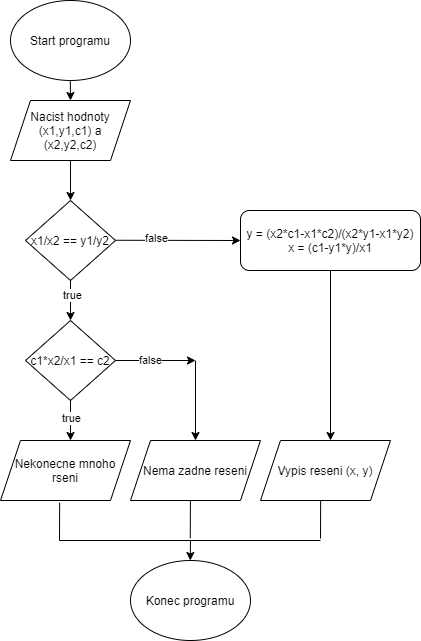

The diagram above was exported from draw.io. Its source (the exported page's mxGraphModel, read from the mxfile embedded in the PNG):
<mxGraphModel dx="981" dy="526" grid="1" gridSize="10" guides="1" tooltips="1" connect="1" arrows="1" fold="1" page="1" pageScale="1" pageWidth="827" pageHeight="1169" math="0" shadow="0">
  <root>
    <mxCell id="0" />
    <mxCell id="1" parent="0" />
    <mxCell id="A7nfLHivBgZmMKhz-m6y-1" value="Start programu" style="ellipse;whiteSpace=wrap;html=1;" parent="1" vertex="1">
      <mxGeometry x="340" width="120" height="80" as="geometry" />
    </mxCell>
    <mxCell id="A7nfLHivBgZmMKhz-m6y-2" value="Nacist hodnoty (x1,y1,c1) a (x2,y2,c2)" style="shape=parallelogram;perimeter=parallelogramPerimeter;whiteSpace=wrap;html=1;fixedSize=1;" parent="1" vertex="1">
      <mxGeometry x="340" y="100" width="120" height="60" as="geometry" />
    </mxCell>
    <mxCell id="A7nfLHivBgZmMKhz-m6y-9" value="" style="endArrow=classic;html=1;rounded=0;" parent="1" edge="1">
      <mxGeometry width="50" height="50" relative="1" as="geometry">
        <mxPoint x="399.8" y="80" as="sourcePoint" />
        <mxPoint x="400" y="100" as="targetPoint" />
      </mxGeometry>
    </mxCell>
    <mxCell id="A7nfLHivBgZmMKhz-m6y-10" value="" style="endArrow=classic;html=1;rounded=0;exitX=0.5;exitY=1;exitDx=0;exitDy=0;entryX=0.5;entryY=0;entryDx=0;entryDy=0;" parent="1" source="A7nfLHivBgZmMKhz-m6y-2" edge="1">
      <mxGeometry width="50" height="50" relative="1" as="geometry">
        <mxPoint x="380" y="210" as="sourcePoint" />
        <mxPoint x="400" y="200" as="targetPoint" />
      </mxGeometry>
    </mxCell>
    <mxCell id="A7nfLHivBgZmMKhz-m6y-17" value="Konec programu" style="ellipse;whiteSpace=wrap;html=1;" parent="1" vertex="1">
      <mxGeometry x="460" y="560" width="120" height="80" as="geometry" />
    </mxCell>
    <mxCell id="A7nfLHivBgZmMKhz-m6y-19" value="" style="endArrow=classic;html=1;rounded=0;" parent="1" edge="1">
      <mxGeometry width="50" height="50" relative="1" as="geometry">
        <mxPoint x="520" y="540" as="sourcePoint" />
        <mxPoint x="519.76" y="560" as="targetPoint" />
      </mxGeometry>
    </mxCell>
    <mxCell id="wwXKrGnDuXIluSKO-Ley-1" value="x1/x2 == y1/y2" style="rhombus;whiteSpace=wrap;html=1;" vertex="1" parent="1">
      <mxGeometry x="355" y="200" width="90" height="80" as="geometry" />
    </mxCell>
    <mxCell id="wwXKrGnDuXIluSKO-Ley-3" value="c1*x2/x1 == c2" style="rhombus;whiteSpace=wrap;html=1;" vertex="1" parent="1">
      <mxGeometry x="355" y="320" width="90" height="80" as="geometry" />
    </mxCell>
    <mxCell id="wwXKrGnDuXIluSKO-Ley-5" value="" style="endArrow=classic;html=1;rounded=0;entryX=0;entryY=0.5;entryDx=0;entryDy=0;" edge="1" parent="1" target="wwXKrGnDuXIluSKO-Ley-7">
      <mxGeometry width="50" height="50" relative="1" as="geometry">
        <mxPoint x="445" y="239.76" as="sourcePoint" />
        <mxPoint x="520" y="240" as="targetPoint" />
      </mxGeometry>
    </mxCell>
    <mxCell id="wwXKrGnDuXIluSKO-Ley-23" value="false" style="edgeLabel;html=1;align=center;verticalAlign=middle;resizable=0;points=[];" vertex="1" connectable="0" parent="wwXKrGnDuXIluSKO-Ley-5">
      <mxGeometry x="-0.354" y="2" relative="1" as="geometry">
        <mxPoint as="offset" />
      </mxGeometry>
    </mxCell>
    <mxCell id="wwXKrGnDuXIluSKO-Ley-6" value="" style="endArrow=classic;html=1;rounded=0;" edge="1" parent="1">
      <mxGeometry width="50" height="50" relative="1" as="geometry">
        <mxPoint x="400" y="280" as="sourcePoint" />
        <mxPoint x="400" y="320" as="targetPoint" />
      </mxGeometry>
    </mxCell>
    <mxCell id="wwXKrGnDuXIluSKO-Ley-21" value="true" style="edgeLabel;html=1;align=center;verticalAlign=middle;resizable=0;points=[];" vertex="1" connectable="0" parent="wwXKrGnDuXIluSKO-Ley-6">
      <mxGeometry x="-0.3167" y="1" relative="1" as="geometry">
        <mxPoint as="offset" />
      </mxGeometry>
    </mxCell>
    <mxCell id="wwXKrGnDuXIluSKO-Ley-7" value="y = (x2*c1-x1*c2)/(x2*y1-x1*y2)&lt;br&gt;x = (c1-y1*y)/x1" style="rounded=1;whiteSpace=wrap;html=1;" vertex="1" parent="1">
      <mxGeometry x="570" y="210" width="180" height="60" as="geometry" />
    </mxCell>
    <mxCell id="wwXKrGnDuXIluSKO-Ley-8" value="" style="endArrow=classic;html=1;rounded=0;exitX=0.5;exitY=1;exitDx=0;exitDy=0;" edge="1" parent="1" source="wwXKrGnDuXIluSKO-Ley-3">
      <mxGeometry width="50" height="50" relative="1" as="geometry">
        <mxPoint x="380" y="470" as="sourcePoint" />
        <mxPoint x="400" y="440" as="targetPoint" />
        <Array as="points">
          <mxPoint x="400" y="420" />
        </Array>
      </mxGeometry>
    </mxCell>
    <mxCell id="wwXKrGnDuXIluSKO-Ley-25" value="true" style="edgeLabel;html=1;align=center;verticalAlign=middle;resizable=0;points=[];" vertex="1" connectable="0" parent="wwXKrGnDuXIluSKO-Ley-8">
      <mxGeometry x="-0.1573" relative="1" as="geometry">
        <mxPoint as="offset" />
      </mxGeometry>
    </mxCell>
    <mxCell id="wwXKrGnDuXIluSKO-Ley-9" value="" style="endArrow=classic;html=1;rounded=0;exitX=1;exitY=0.5;exitDx=0;exitDy=0;" edge="1" parent="1" source="wwXKrGnDuXIluSKO-Ley-3">
      <mxGeometry width="50" height="50" relative="1" as="geometry">
        <mxPoint x="470" y="360" as="sourcePoint" />
        <mxPoint x="525" y="360" as="targetPoint" />
      </mxGeometry>
    </mxCell>
    <mxCell id="wwXKrGnDuXIluSKO-Ley-22" value="false" style="edgeLabel;html=1;align=center;verticalAlign=middle;resizable=0;points=[];" vertex="1" connectable="0" parent="wwXKrGnDuXIluSKO-Ley-9">
      <mxGeometry x="-0.1452" y="1" relative="1" as="geometry">
        <mxPoint as="offset" />
      </mxGeometry>
    </mxCell>
    <mxCell id="wwXKrGnDuXIluSKO-Ley-10" value="" style="endArrow=classic;html=1;rounded=0;" edge="1" parent="1">
      <mxGeometry width="50" height="50" relative="1" as="geometry">
        <mxPoint x="525" y="360" as="sourcePoint" />
        <mxPoint x="525" y="440" as="targetPoint" />
      </mxGeometry>
    </mxCell>
    <mxCell id="wwXKrGnDuXIluSKO-Ley-11" value="Nekonecne mnoho rseni" style="shape=parallelogram;perimeter=parallelogramPerimeter;whiteSpace=wrap;html=1;fixedSize=1;" vertex="1" parent="1">
      <mxGeometry x="330" y="440" width="130" height="60" as="geometry" />
    </mxCell>
    <mxCell id="wwXKrGnDuXIluSKO-Ley-12" value="Nema zadne reseni" style="shape=parallelogram;perimeter=parallelogramPerimeter;whiteSpace=wrap;html=1;fixedSize=1;" vertex="1" parent="1">
      <mxGeometry x="460" y="440" width="130" height="60" as="geometry" />
    </mxCell>
    <mxCell id="wwXKrGnDuXIluSKO-Ley-13" value="" style="endArrow=classic;html=1;rounded=0;exitX=0.5;exitY=1;exitDx=0;exitDy=0;" edge="1" parent="1" source="wwXKrGnDuXIluSKO-Ley-7">
      <mxGeometry width="50" height="50" relative="1" as="geometry">
        <mxPoint x="650" y="380" as="sourcePoint" />
        <mxPoint x="660" y="440" as="targetPoint" />
      </mxGeometry>
    </mxCell>
    <mxCell id="wwXKrGnDuXIluSKO-Ley-14" value="Vypis reseni (x, y)" style="shape=parallelogram;perimeter=parallelogramPerimeter;whiteSpace=wrap;html=1;fixedSize=1;" vertex="1" parent="1">
      <mxGeometry x="590" y="440" width="130" height="60" as="geometry" />
    </mxCell>
    <mxCell id="wwXKrGnDuXIluSKO-Ley-16" value="" style="endArrow=none;html=1;rounded=0;" edge="1" parent="1">
      <mxGeometry width="50" height="50" relative="1" as="geometry">
        <mxPoint x="389" y="540" as="sourcePoint" />
        <mxPoint x="520" y="540" as="targetPoint" />
      </mxGeometry>
    </mxCell>
    <mxCell id="wwXKrGnDuXIluSKO-Ley-17" value="" style="endArrow=none;html=1;rounded=0;" edge="1" parent="1">
      <mxGeometry width="50" height="50" relative="1" as="geometry">
        <mxPoint x="510" y="540" as="sourcePoint" />
        <mxPoint x="650" y="540" as="targetPoint" />
      </mxGeometry>
    </mxCell>
    <mxCell id="wwXKrGnDuXIluSKO-Ley-18" value="" style="endArrow=none;html=1;rounded=0;entryX=0.455;entryY=1.037;entryDx=0;entryDy=0;entryPerimeter=0;" edge="1" parent="1" target="wwXKrGnDuXIluSKO-Ley-11">
      <mxGeometry width="50" height="50" relative="1" as="geometry">
        <mxPoint x="389" y="540" as="sourcePoint" />
        <mxPoint x="380" y="510" as="targetPoint" />
      </mxGeometry>
    </mxCell>
    <mxCell id="wwXKrGnDuXIluSKO-Ley-19" value="" style="endArrow=none;html=1;rounded=0;entryX=0.455;entryY=1.037;entryDx=0;entryDy=0;entryPerimeter=0;" edge="1" parent="1">
      <mxGeometry width="50" height="50" relative="1" as="geometry">
        <mxPoint x="519.76" y="537.78" as="sourcePoint" />
        <mxPoint x="519.9100000000001" y="500" as="targetPoint" />
      </mxGeometry>
    </mxCell>
    <mxCell id="wwXKrGnDuXIluSKO-Ley-20" value="" style="endArrow=none;html=1;rounded=0;entryX=0.455;entryY=1.037;entryDx=0;entryDy=0;entryPerimeter=0;" edge="1" parent="1">
      <mxGeometry width="50" height="50" relative="1" as="geometry">
        <mxPoint x="650" y="538" as="sourcePoint" />
        <mxPoint x="650.1500000000001" y="500" as="targetPoint" />
      </mxGeometry>
    </mxCell>
  </root>
</mxGraphModel>